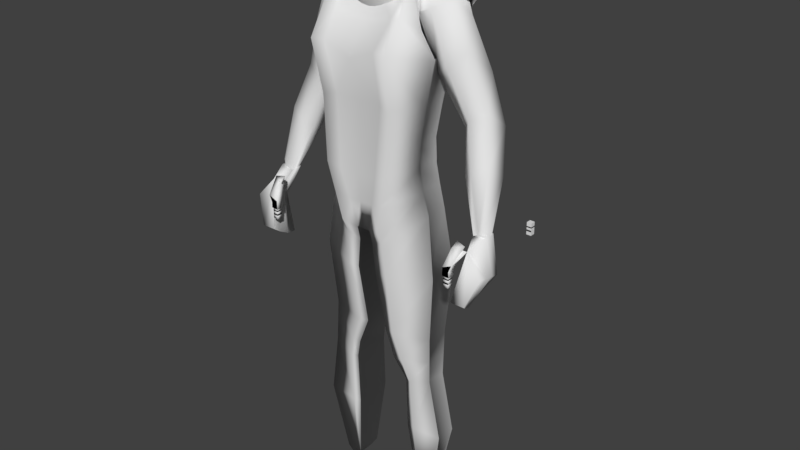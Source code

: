 # Source: Soul.blend  (saved by Blender 2.79.0; exported with 4.5.12 LTS)
import bpy
from mathutils import Matrix  # noqa: F401  (used for matrix-valued properties, if any)

bpy.ops.wm.read_factory_settings(use_empty=True)
scene = bpy.context.scene
scene.name = 'Scene'

# ---- collections
col_collection_1 = bpy.data.collections.new('Collection 1'); scene.collection.children.link(col_collection_1)

# ---- world
world_world = bpy.data.worlds.new('World'); scene.world = world_world
world_world.color = (0.05088, 0.05088, 0.05088)
world_world.use_sun_shadow = False
world_world.sun_shadow_jitter_overblur = 0.0
world_world.cycles.sampling_method = 'MANUAL'

# ---- meshes
me_cube_003 = bpy.data.meshes.new('Cube.003')
me_cube_003.from_pydata([(-3.638, 0.1782, 153.5), (-3.638, 2.168, 152.9), (-3.638, 4.003, 151.9), (-3.638, 5.61, 150.6), (-3.638, 6.93, 148.9), (-3.638, 7.91, 147.1), (-3.638, 8.514, 145.1), (-3.638, 8.717, 143.1), (-3.638, 8.514, 141.0), (-3.638, 4.003, 134.2), (-3.531, 0.1384, 153.5), (-3.429, 2.09, 152.9), (-3.334, 3.889, 151.9), (-3.251, 5.466, 150.6), (-3.183, 6.76, 148.9), (-3.133, 7.722, 147.1), (-3.102, 8.314, 145.1), (-3.091, 8.514, 143.1), (-3.102, 8.314, 141.0), (-3.133, 7.722, 139.0), (-3.183, 6.76, 137.2), (-3.251, 5.466, 135.6), (-3.334, 3.889, 134.2), (-3.429, 2.09, 133.3), (-3.531, 0.1384, 132.6), (-3.429, 0.02062, 153.5), (-3.227, 1.859, 152.9), (-3.042, 3.554, 151.9), (-2.879, 5.039, 150.6), (-2.746, 6.258, 148.9), (-2.647, 7.164, 147.1), (-2.586, 7.722, 145.1), (-2.565, 7.91, 143.1), (-2.586, 7.722, 141.0), (-2.647, 7.164, 139.0), (-2.746, 6.258, 137.2), (-2.879, 5.039, 135.6), (-3.042, 3.554, 134.2), (-3.227, 1.859, 133.3), (-3.429, 0.02062, 132.6), (-3.334, -0.1706, 153.5), (-3.042, 1.484, 152.9), (-2.773, 3.009, 151.9), (-2.537, 4.346, 150.6), (-2.343, 5.443, 148.9), (-2.199, 6.258, 147.1), (-2.111, 6.76, 145.1), (-2.081, 6.93, 143.1), (-2.111, 6.76, 141.0), (-2.199, 6.258, 139.0), (-2.343, 5.443, 137.2), (-2.537, 4.346, 135.6), (-2.773, 3.009, 134.2), (-3.042, 1.484, 133.3), (-3.334, -0.1706, 132.6), (-3.251, -0.428, 153.5), (-2.879, 0.9792, 152.9), (-2.537, 2.276, 151.9), (-2.237, 3.413, 150.6), (-1.99, 4.346, 148.9), (-1.807, 5.039, 147.1), (-1.694, 5.466, 145.1), (-1.656, 5.61, 143.1), (-1.694, 5.466, 141.0), (-1.807, 5.039, 139.0), (-1.99, 4.346, 137.2), (-2.237, 3.413, 135.6), (-2.537, 2.276, 134.2), (-2.879, 0.9792, 133.3), (-3.251, -0.428, 132.6), (-3.183, -0.7417, 153.5), (-2.746, 0.364, 152.9), (-2.343, 1.383, 151.9), (-1.99, 2.276, 150.6), (-1.701, 3.009, 148.9), (-1.485, 3.554, 147.1), (-1.353, 3.889, 145.1), (-1.308, 4.003, 143.1), (-1.353, 3.889, 141.0), (-1.485, 3.554, 139.0), (-1.701, 3.009, 137.2), (-1.99, 2.276, 135.6), (-2.343, 1.383, 134.2), (-2.746, 0.364, 133.3), (-3.183, -0.7417, 132.6), (-3.133, -1.1, 153.5), (-2.647, -0.3379, 152.9), (-2.199, 0.364, 151.9), (-1.807, 0.9792, 150.6), (-1.485, 1.484, 148.9), (-1.246, 1.859, 147.1), (-1.099, 2.09, 145.1), (-1.049, 2.168, 143.1), (-1.099, 2.09, 141.0), (-1.246, 1.859, 139.0), (-1.485, 1.484, 137.2), (-1.807, 0.9792, 135.6), (-2.199, 0.364, 134.2), (-2.647, -0.3379, 133.3), (-3.133, -1.1, 132.6), (-3.102, -1.488, 153.5), (-2.586, -1.1, 152.9), (-2.111, -0.7417, 151.9), (-1.694, -0.428, 150.6), (-1.353, -0.1706, 148.9), (-1.099, 0.02062, 147.1), (-0.9423, 0.1384, 145.1), (-0.8895, 0.1782, 143.1), (-0.9423, 0.1384, 141.0), (-1.099, 0.02062, 139.0), (-1.353, -0.1706, 137.2), (-1.694, -0.428, 135.6), (-2.111, -0.7417, 134.2), (-2.586, -1.1, 133.3), (-3.102, -1.488, 132.6), (-3.091, -1.892, 153.5), (-2.565, -1.892, 152.9), (-2.081, -1.892, 151.9), (-1.656, -1.892, 150.6), (-1.308, -1.892, 148.9), (-1.049, -1.892, 147.1), (-0.8895, -1.892, 145.1), (-0.8356, -1.892, 143.1), (-0.8895, -1.892, 141.0), (-1.049, -1.892, 139.0), (-1.308, -1.892, 137.2), (-1.656, -1.892, 135.6), (-2.081, -1.892, 134.2), (-2.565, -1.892, 133.3), (-3.091, -1.892, 132.6), (-3.102, -2.295, 153.5), (-2.586, -2.684, 152.9), (-2.111, -3.041, 151.9), (-1.694, -3.355, 150.6), (-1.353, -3.612, 148.9), (-1.099, -3.804, 147.1), (-0.9423, -3.922, 145.1), (-0.8895, -3.961, 143.1), (-0.9423, -3.922, 141.0), (-1.099, -3.804, 139.0), (-1.353, -3.612, 137.2), (-1.694, -3.355, 135.6), (-2.111, -3.041, 134.2), (-2.586, -2.684, 133.3), (-3.102, -2.295, 132.6), (-3.133, -2.684, 153.5), (-2.647, -3.445, 152.9), (-2.199, -4.147, 151.9), (-1.807, -4.762, 150.6), (-1.485, -5.267, 148.9), (-1.246, -5.642, 147.1), (-1.099, -5.873, 145.1), (-1.049, -5.951, 143.1), (-1.099, -5.873, 141.0), (-1.246, -5.642, 139.0), (-1.485, -5.267, 137.2), (-1.807, -4.762, 135.6), (-2.199, -4.147, 134.2), (-2.647, -3.445, 133.3), (-3.133, -2.684, 132.6), (-3.183, -3.041, 153.5), (-2.746, -4.147, 152.9), (-2.343, -5.166, 151.9), (-1.99, -6.059, 150.6), (-1.701, -6.792, 148.9), (-1.485, -7.337, 147.1), (-1.353, -7.672, 145.1), (-1.308, -7.786, 143.1), (-1.353, -7.672, 141.0), (-1.485, -7.337, 139.0), (-1.701, -6.792, 137.2), (-1.99, -6.059, 135.6), (-2.343, -5.166, 134.2), (-2.746, -4.147, 133.3), (-3.183, -3.041, 132.6), (-3.251, -3.355, 153.5), (-2.879, -4.762, 152.9), (-2.537, -6.059, 151.9), (-2.237, -7.196, 150.6), (-1.99, -8.129, 148.9), (-1.807, -8.822, 147.1), (-1.694, -9.249, 145.1), (-1.656, -9.393, 143.1), (-1.694, -9.249, 141.0), (-1.807, -8.822, 139.0), (-1.99, -8.129, 137.2), (-2.237, -7.196, 135.6), (-2.537, -6.059, 134.2), (-2.879, -4.762, 133.3), (-3.251, -3.355, 132.6), (-3.334, -3.612, 153.5), (-3.042, -5.267, 152.9), (-2.773, -6.792, 151.9), (-2.537, -8.129, 150.6), (-2.343, -9.226, 148.9), (-2.199, -10.04, 147.1), (-2.111, -10.54, 145.1), (-2.081, -10.71, 143.1), (-2.111, -10.54, 141.0), (-2.199, -10.04, 139.0), (-2.343, -9.226, 137.2), (-2.537, -8.129, 135.6), (-2.773, -6.792, 134.2), (-3.042, -5.267, 133.3), (-3.334, -3.612, 132.6), (-3.638, -1.892, 132.4), (-3.429, -3.804, 153.5), (-3.227, -5.642, 152.9), (-3.042, -7.337, 151.9), (-2.879, -8.822, 150.6), (-2.746, -10.04, 148.9), (-2.647, -10.95, 147.1), (-2.586, -11.5, 145.1), (-2.565, -11.69, 143.1), (-2.586, -11.5, 141.0), (-2.647, -10.95, 139.0), (-2.746, -10.04, 137.2), (-2.879, -8.822, 135.6), (-3.042, -7.337, 134.2), (-3.227, -5.642, 133.3), (-3.429, -3.804, 132.6), (-3.531, -3.922, 153.5), (-3.429, -5.873, 152.9), (-3.334, -7.672, 151.9), (-3.251, -9.249, 150.6), (-3.183, -10.54, 148.9), (-3.133, -11.5, 147.1), (-3.102, -12.1, 145.1), (-3.091, -12.3, 143.1), (-3.102, -12.1, 141.0), (-3.133, -11.5, 139.0), (-3.183, -10.54, 137.2), (-3.251, -9.249, 135.6), (-3.334, -7.672, 134.2), (-3.429, -5.873, 133.3), (-3.531, -3.922, 132.6), (-3.638, -3.961, 153.5), (-3.638, -5.951, 152.9), (-3.638, -7.786, 151.9), (-3.638, -9.393, 150.6), (-3.638, -10.71, 148.9), (-3.638, -11.69, 147.1), (-3.638, -12.3, 145.1), (-3.638, -12.5, 143.1), (-3.638, -12.3, 141.0), (-3.638, -11.69, 139.0), (-3.638, -10.71, 137.2), (-3.638, -9.393, 135.6), (-3.638, -7.786, 134.2), (-3.638, -5.951, 133.3), (-3.638, -3.961, 132.6), (-3.744, -3.922, 153.5), (-3.847, -5.873, 152.9), (-3.941, -7.672, 151.9), (-4.024, -9.249, 150.6), (-4.092, -10.54, 148.9), (-4.143, -11.5, 147.1), (-4.174, -12.1, 145.1), (-4.184, -12.3, 143.1), (-4.174, -12.1, 141.0), (-4.143, -11.5, 139.0), (-4.092, -10.54, 137.2), (-4.024, -9.249, 135.6), (-3.941, -7.672, 134.2), (-3.847, -5.873, 133.3), (-3.744, -3.922, 132.6), (-3.847, -3.804, 153.5), (-4.048, -5.642, 152.9), (-4.233, -7.337, 151.9), (-4.396, -8.822, 150.6), (-4.529, -10.04, 148.9), (-4.628, -10.95, 147.1), (-4.689, -11.5, 145.1), (-4.71, -11.69, 143.1), (-4.689, -11.5, 141.0), (-4.628, -10.95, 139.0), (-4.529, -10.04, 137.2), (-4.396, -8.822, 135.6), (-4.233, -7.337, 134.2), (-4.048, -5.642, 133.3), (-3.847, -3.804, 132.6), (-3.941, -3.612, 153.5), (-4.233, -5.267, 152.9), (-4.503, -6.792, 151.9), (-4.739, -8.129, 150.6), (-4.932, -9.226, 148.9), (-5.076, -10.04, 147.1), (-5.165, -10.54, 145.1), (-5.194, -10.71, 143.1), (-5.165, -10.54, 141.0), (-5.076, -10.04, 139.0), (-4.932, -9.226, 137.2), (-4.739, -8.129, 135.6), (-4.503, -6.792, 134.2), (-4.233, -5.267, 133.3), (-3.941, -3.612, 132.6), (-3.638, -1.892, 153.7), (-4.024, -3.355, 153.5), (-4.396, -4.762, 152.9), (-4.739, -6.059, 151.9), (-5.039, -7.196, 150.6), (-5.285, -8.129, 148.9), (-5.468, -8.822, 147.1), (-5.581, -9.249, 145.1), (-5.619, -9.393, 143.1), (-5.581, -9.249, 141.0), (-5.468, -8.822, 139.0), (-5.285, -8.129, 137.2), (-5.039, -7.196, 135.6), (-4.739, -6.059, 134.2), (-4.396, -4.762, 133.3), (-4.024, -3.355, 132.6), (-4.092, -3.041, 153.5), (-4.529, -4.147, 152.9), (-4.932, -5.166, 151.9), (-5.285, -6.059, 150.6), (-5.575, -6.792, 148.9), (-5.79, -7.337, 147.1), (-5.923, -7.672, 145.1), (-5.968, -7.786, 143.1), (-5.923, -7.672, 141.0), (-5.79, -7.337, 139.0), (-5.575, -6.792, 137.2), (-5.285, -6.059, 135.6), (-4.932, -5.166, 134.2), (-4.529, -4.147, 133.3), (-4.092, -3.041, 132.6), (-4.143, -2.684, 153.5), (-4.628, -3.445, 152.9), (-5.076, -4.147, 151.9), (-5.468, -4.762, 150.6), (-5.79, -5.267, 148.9), (-6.029, -5.642, 147.1), (-6.177, -5.873, 145.1), (-6.227, -5.951, 143.1), (-6.177, -5.873, 141.0), (-6.029, -5.642, 139.0), (-5.79, -5.267, 137.2), (-5.468, -4.762, 135.6), (-5.076, -4.147, 134.2), (-4.628, -3.445, 133.3), (-4.143, -2.684, 132.6), (-4.174, -2.295, 153.5), (-4.689, -2.684, 152.9), (-5.165, -3.041, 151.9), (-5.581, -3.355, 150.6), (-5.923, -3.612, 148.9), (-6.177, -3.804, 147.1), (-6.333, -3.922, 145.1), (-6.386, -3.961, 143.1), (-6.333, -3.922, 141.0), (-6.177, -3.804, 139.0), (-5.923, -3.612, 137.2), (-5.581, -3.355, 135.6), (-5.165, -3.041, 134.2), (-4.689, -2.684, 133.3), (-4.174, -2.295, 132.6), (-4.184, -1.892, 153.5), (-4.71, -1.892, 152.9), (-5.194, -1.892, 151.9), (-5.619, -1.892, 150.6), (-5.968, -1.892, 148.9), (-6.227, -1.892, 147.1), (-6.386, -1.892, 145.1), (-6.44, -1.892, 143.1), (-6.386, -1.892, 141.0), (-6.227, -1.892, 139.0), (-5.968, -1.892, 137.2), (-5.619, -1.892, 135.6), (-5.194, -1.892, 134.2), (-4.71, -1.892, 133.3), (-4.184, -1.892, 132.6), (-4.174, -1.488, 153.5), (-4.689, -1.1, 152.9), (-5.165, -0.7417, 151.9), (-5.581, -0.428, 150.6), (-5.923, -0.1706, 148.9), (-6.177, 0.02062, 147.1), (-6.333, 0.1384, 145.1), (-6.386, 0.1782, 143.1), (-6.333, 0.1384, 141.0), (-6.177, 0.02062, 139.0), (-5.923, -0.1706, 137.2), (-5.581, -0.428, 135.6), (-5.165, -0.7417, 134.2), (-4.689, -1.1, 133.3), (-4.174, -1.488, 132.6), (-4.143, -1.1, 153.5), (-4.628, -0.3379, 152.9), (-5.076, 0.364, 151.9), (-5.468, 0.9792, 150.6), (-5.79, 1.484, 148.9), (-6.029, 1.859, 147.1), (-6.177, 2.09, 145.1), (-6.227, 2.168, 143.1), (-6.177, 2.09, 141.0), (-6.029, 1.859, 139.0), (-5.79, 1.484, 137.2), (-5.468, 0.9792, 135.6), (-5.076, 0.364, 134.2), (-4.628, -0.3379, 133.3), (-4.143, -1.1, 132.6), (-4.092, -0.7417, 153.5), (-4.529, 0.364, 152.9), (-4.932, 1.383, 151.9), (-5.285, 2.276, 150.6), (-5.575, 3.009, 148.9), (-5.79, 3.554, 147.1), (-5.923, 3.889, 145.1), (-5.968, 4.003, 143.1), (-5.923, 3.889, 141.0), (-5.79, 3.554, 139.0), (-5.575, 3.009, 137.2), (-5.285, 2.276, 135.6), (-4.932, 1.383, 134.2), (-4.529, 0.364, 133.3), (-4.092, -0.7417, 132.6), (-4.024, -0.428, 153.5), (-4.396, 0.9792, 152.9), (-4.739, 2.276, 151.9), (-5.039, 3.413, 150.6), (-5.285, 4.346, 148.9), (-5.468, 5.039, 147.1), (-5.581, 5.466, 145.1), (-5.619, 5.61, 143.1), (-5.581, 5.466, 141.0), (-5.468, 5.039, 139.0), (-5.285, 4.346, 137.2), (-5.039, 3.413, 135.6), (-4.739, 2.276, 134.2), (-4.396, 0.9792, 133.3), (-4.024, -0.428, 132.6), (-3.941, -0.1706, 153.5), (-4.233, 1.484, 152.9), (-4.503, 3.009, 151.9), (-4.739, 4.346, 150.6), (-4.932, 5.443, 148.9), (-5.076, 6.258, 147.1), (-5.165, 6.76, 145.1), (-5.194, 6.93, 143.1), (-5.165, 6.76, 141.0), (-5.076, 6.258, 139.0), (-4.932, 5.443, 137.2), (-4.739, 4.346, 135.6), (-4.503, 3.009, 134.2), (-4.233, 1.484, 133.3), (-3.941, -0.1706, 132.6), (-3.847, 0.02062, 153.5), (-4.048, 1.859, 152.9), (-4.233, 3.554, 151.9), (-4.396, 5.039, 150.6), (-4.529, 6.258, 148.9), (-4.628, 7.164, 147.1), (-4.689, 7.722, 145.1), (-4.71, 7.91, 143.1), (-4.689, 7.722, 141.0), (-4.628, 7.164, 139.0), (-4.529, 6.258, 137.2), (-4.396, 5.039, 135.6), (-4.233, 3.554, 134.2), (-4.048, 1.859, 133.3), (-3.847, 0.02061, 132.6), (-3.744, 0.1384, 153.5), (-3.847, 2.09, 152.9), (-3.941, 3.889, 151.9), (-4.024, 5.466, 150.6), (-4.092, 6.76, 148.9), (-4.143, 7.722, 147.1), (-4.174, 8.314, 145.1), (-4.184, 8.514, 143.1), (-4.174, 8.314, 141.0), (-4.143, 7.722, 139.0), (-4.092, 6.76, 137.2), (-4.024, 5.466, 135.6), (-3.941, 3.889, 134.2), (-3.847, 2.09, 133.3), (-3.744, 0.1384, 132.6), (-3.638, 7.91, 139.0), (-3.638, 6.93, 137.2), (-3.638, 5.61, 135.6), (-3.638, 2.168, 133.3), (-3.638, 0.1782, 132.6)], [], [(4, 3, 13, 14), (9, 479, 21, 22), (5, 4, 14, 15), (480, 9, 22, 23), (6, 5, 15, 16), (481, 480, 23, 24), (7, 6, 16, 17), (0, 296, 10), (205, 481, 24), (8, 7, 17, 18), (1, 0, 10, 11), (477, 8, 18, 19), (2, 1, 11, 12), (478, 477, 19, 20), (3, 2, 12, 13), (479, 478, 20, 21), (13, 12, 27, 28), (21, 20, 35, 36), (14, 13, 28, 29), (22, 21, 36, 37), (15, 14, 29, 30), (23, 22, 37, 38), (16, 15, 30, 31), (24, 23, 38, 39), (17, 16, 31, 32), (10, 296, 25), (205, 24, 39), (18, 17, 32, 33), (11, 10, 25, 26), (19, 18, 33, 34), (12, 11, 26, 27), (20, 19, 34, 35), (32, 31, 46, 47), (25, 296, 40), (205, 39, 54), (33, 32, 47, 48), (26, 25, 40, 41), (34, 33, 48, 49), (27, 26, 41, 42), (35, 34, 49, 50), (28, 27, 42, 43), (36, 35, 50, 51), (29, 28, 43, 44), (37, 36, 51, 52), (30, 29, 44, 45), (38, 37, 52, 53), (31, 30, 45, 46), (39, 38, 53, 54), (51, 50, 65, 66), (44, 43, 58, 59), (52, 51, 66, 67), (45, 44, 59, 60), (53, 52, 67, 68), (46, 45, 60, 61), (54, 53, 68, 69), (47, 46, 61, 62), (40, 296, 55), (205, 54, 69), (48, 47, 62, 63), (41, 40, 55, 56), (49, 48, 63, 64), (42, 41, 56, 57), (50, 49, 64, 65), (43, 42, 57, 58), (55, 296, 70), (205, 69, 84), (63, 62, 77, 78), (56, 55, 70, 71), (64, 63, 78, 79), (57, 56, 71, 72), (65, 64, 79, 80), (58, 57, 72, 73), (66, 65, 80, 81), (59, 58, 73, 74), (67, 66, 81, 82), (60, 59, 74, 75), (68, 67, 82, 83), (61, 60, 75, 76), (69, 68, 83, 84), (62, 61, 76, 77), (74, 73, 88, 89), (82, 81, 96, 97), (75, 74, 89, 90), (83, 82, 97, 98), (76, 75, 90, 91), (84, 83, 98, 99), (77, 76, 91, 92), (70, 296, 85), (205, 84, 99), (78, 77, 92, 93), (71, 70, 85, 86), (79, 78, 93, 94), (72, 71, 86, 87), (80, 79, 94, 95), (73, 72, 87, 88), (81, 80, 95, 96), (93, 92, 107, 108), (86, 85, 100, 101), (94, 93, 108, 109), (87, 86, 101, 102), (95, 94, 109, 110), (88, 87, 102, 103), (96, 95, 110, 111), (89, 88, 103, 104), (97, 96, 111, 112), (90, 89, 104, 105), (98, 97, 112, 113), (91, 90, 105, 106), (99, 98, 113, 114), (92, 91, 106, 107), (85, 296, 100), (205, 99, 114), (112, 111, 126, 127), (105, 104, 119, 120), (113, 112, 127, 128), (106, 105, 120, 121), (114, 113, 128, 129), (107, 106, 121, 122), (100, 296, 115), (205, 114, 129), (108, 107, 122, 123), (101, 100, 115, 116), (109, 108, 123, 124), (102, 101, 116, 117), (110, 109, 124, 125), (103, 102, 117, 118), (111, 110, 125, 126), (104, 103, 118, 119), (124, 123, 138, 139), (117, 116, 131, 132), (125, 124, 139, 140), (118, 117, 132, 133), (126, 125, 140, 141), (119, 118, 133, 134), (127, 126, 141, 142), (120, 119, 134, 135), (128, 127, 142, 143), (121, 120, 135, 136), (129, 128, 143, 144), (122, 121, 136, 137), (115, 296, 130), (205, 129, 144), (123, 122, 137, 138), (116, 115, 130, 131), (143, 142, 157, 158), (136, 135, 150, 151), (144, 143, 158, 159), (137, 136, 151, 152), (130, 296, 145), (205, 144, 159), (138, 137, 152, 153), (131, 130, 145, 146), (139, 138, 153, 154), (132, 131, 146, 147), (140, 139, 154, 155), (133, 132, 147, 148), (141, 140, 155, 156), (134, 133, 148, 149), (142, 141, 156, 157), (135, 134, 149, 150), (147, 146, 161, 162), (155, 154, 169, 170), (148, 147, 162, 163), (156, 155, 170, 171), (149, 148, 163, 164), (157, 156, 171, 172), (150, 149, 164, 165), (158, 157, 172, 173), (151, 150, 165, 166), (159, 158, 173, 174), (152, 151, 166, 167), (145, 296, 160), (205, 159, 174), (153, 152, 167, 168), (146, 145, 160, 161), (154, 153, 168, 169), (166, 165, 180, 181), (174, 173, 188, 189), (167, 166, 181, 182), (160, 296, 175), (205, 174, 189), (168, 167, 182, 183), (161, 160, 175, 176), (169, 168, 183, 184), (162, 161, 176, 177), (170, 169, 184, 185), (163, 162, 177, 178), (171, 170, 185, 186), (164, 163, 178, 179), (172, 171, 186, 187), (165, 164, 179, 180), (173, 172, 187, 188), (185, 184, 199, 200), (178, 177, 192, 193), (186, 185, 200, 201), (179, 178, 193, 194), (187, 186, 201, 202), (180, 179, 194, 195), (188, 187, 202, 203), (181, 180, 195, 196), (189, 188, 203, 204), (182, 181, 196, 197), (175, 296, 190), (205, 189, 204), (183, 182, 197, 198), (176, 175, 190, 191), (184, 183, 198, 199), (177, 176, 191, 192), (204, 203, 219, 220), (197, 196, 212, 213), (190, 296, 206), (205, 204, 220), (198, 197, 213, 214), (191, 190, 206, 207), (199, 198, 214, 215), (192, 191, 207, 208), (200, 199, 215, 216), (193, 192, 208, 209), (201, 200, 216, 217), (194, 193, 209, 210), (202, 201, 217, 218), (195, 194, 210, 211), (203, 202, 218, 219), (196, 195, 211, 212), (209, 208, 223, 224), (217, 216, 231, 232), (210, 209, 224, 225), (218, 217, 232, 233), (211, 210, 225, 226), (219, 218, 233, 234), (212, 211, 226, 227), (220, 219, 234, 235), (213, 212, 227, 228), (206, 296, 221), (205, 220, 235), (214, 213, 228, 229), (207, 206, 221, 222), (215, 214, 229, 230), (208, 207, 222, 223), (216, 215, 230, 231), (228, 227, 242, 243), (221, 296, 236), (205, 235, 250), (229, 228, 243, 244), (222, 221, 236, 237), (230, 229, 244, 245), (223, 222, 237, 238), (231, 230, 245, 246), (224, 223, 238, 239), (232, 231, 246, 247), (225, 224, 239, 240), (233, 232, 247, 248), (226, 225, 240, 241), (234, 233, 248, 249), (227, 226, 241, 242), (235, 234, 249, 250), (247, 246, 261, 262), (240, 239, 254, 255), (248, 247, 262, 263), (241, 240, 255, 256), (249, 248, 263, 264), (242, 241, 256, 257), (250, 249, 264, 265), (243, 242, 257, 258), (236, 296, 251), (205, 250, 265), (244, 243, 258, 259), (237, 236, 251, 252), (245, 244, 259, 260), (238, 237, 252, 253), (246, 245, 260, 261), (239, 238, 253, 254), (205, 265, 280), (259, 258, 273, 274), (252, 251, 266, 267), (260, 259, 274, 275), (253, 252, 267, 268), (261, 260, 275, 276), (254, 253, 268, 269), (262, 261, 276, 277), (255, 254, 269, 270), (263, 262, 277, 278), (256, 255, 270, 271), (264, 263, 278, 279), (257, 256, 271, 272), (265, 264, 279, 280), (258, 257, 272, 273), (251, 296, 266), (278, 277, 292, 293), (271, 270, 285, 286), (279, 278, 293, 294), (272, 271, 286, 287), (280, 279, 294, 295), (273, 272, 287, 288), (266, 296, 281), (205, 280, 295), (274, 273, 288, 289), (267, 266, 281, 282), (275, 274, 289, 290), (268, 267, 282, 283), (276, 275, 290, 291), (269, 268, 283, 284), (277, 276, 291, 292), (270, 269, 284, 285), (282, 281, 297, 298), (290, 289, 305, 306), (283, 282, 298, 299), (291, 290, 306, 307), (284, 283, 299, 300), (292, 291, 307, 308), (285, 284, 300, 301), (293, 292, 308, 309), (286, 285, 301, 302), (294, 293, 309, 310), (287, 286, 302, 303), (295, 294, 310, 311), (288, 287, 303, 304), (281, 296, 297), (205, 295, 311), (289, 288, 304, 305), (302, 301, 316, 317), (310, 309, 324, 325), (303, 302, 317, 318), (311, 310, 325, 326), (304, 303, 318, 319), (297, 296, 312), (205, 311, 326), (305, 304, 319, 320), (298, 297, 312, 313), (306, 305, 320, 321), (299, 298, 313, 314), (307, 306, 321, 322), (300, 299, 314, 315), (308, 307, 322, 323), (301, 300, 315, 316), (309, 308, 323, 324), (321, 320, 335, 336), (314, 313, 328, 329), (322, 321, 336, 337), (315, 314, 329, 330), (323, 322, 337, 338), (316, 315, 330, 331), (324, 323, 338, 339), (317, 316, 331, 332), (325, 324, 339, 340), (318, 317, 332, 333), (326, 325, 340, 341), (319, 318, 333, 334), (312, 296, 327), (205, 326, 341), (320, 319, 334, 335), (313, 312, 327, 328), (340, 339, 354, 355), (333, 332, 347, 348), (341, 340, 355, 356), (334, 333, 348, 349), (327, 296, 342), (205, 341, 356), (335, 334, 349, 350), (328, 327, 342, 343), (336, 335, 350, 351), (329, 328, 343, 344), (337, 336, 351, 352), (330, 329, 344, 345), (338, 337, 352, 353), (331, 330, 345, 346), (339, 338, 353, 354), (332, 331, 346, 347), (344, 343, 358, 359), (352, 351, 366, 367), (345, 344, 359, 360), (353, 352, 367, 368), (346, 345, 360, 361), (354, 353, 368, 369), (347, 346, 361, 362), (355, 354, 369, 370), (348, 347, 362, 363), (356, 355, 370, 371), (349, 348, 363, 364), (342, 296, 357), (205, 356, 371), (350, 349, 364, 365), (343, 342, 357, 358), (351, 350, 365, 366), (363, 362, 377, 378), (371, 370, 385, 386), (364, 363, 378, 379), (357, 296, 372), (205, 371, 386), (365, 364, 379, 380), (358, 357, 372, 373), (366, 365, 380, 381), (359, 358, 373, 374), (367, 366, 381, 382), (360, 359, 374, 375), (368, 367, 382, 383), (361, 360, 375, 376), (369, 368, 383, 384), (362, 361, 376, 377), (370, 369, 384, 385), (382, 381, 396, 397), (375, 374, 389, 390), (383, 382, 397, 398), (376, 375, 390, 391), (384, 383, 398, 399), (377, 376, 391, 392), (385, 384, 399, 400), (378, 377, 392, 393), (386, 385, 400, 401), (379, 378, 393, 394), (372, 296, 387), (205, 386, 401), (380, 379, 394, 395), (373, 372, 387, 388), (381, 380, 395, 396), (374, 373, 388, 389), (401, 400, 415, 416), (394, 393, 408, 409), (387, 296, 402), (205, 401, 416), (395, 394, 409, 410), (388, 387, 402, 403), (396, 395, 410, 411), (389, 388, 403, 404), (397, 396, 411, 412), (390, 389, 404, 405), (398, 397, 412, 413), (391, 390, 405, 406), (399, 398, 413, 414), (392, 391, 406, 407), (400, 399, 414, 415), (393, 392, 407, 408), (413, 412, 427, 428), (406, 405, 420, 421), (414, 413, 428, 429), (407, 406, 421, 422), (415, 414, 429, 430), (408, 407, 422, 423), (416, 415, 430, 431), (409, 408, 423, 424), (402, 296, 417), (205, 416, 431), (410, 409, 424, 425), (403, 402, 417, 418), (411, 410, 425, 426), (404, 403, 418, 419), (412, 411, 426, 427), (405, 404, 419, 420), (417, 296, 432), (205, 431, 446), (425, 424, 439, 440), (418, 417, 432, 433), (426, 425, 440, 441), (419, 418, 433, 434), (427, 426, 441, 442), (420, 419, 434, 435), (428, 427, 442, 443), (421, 420, 435, 436), (429, 428, 443, 444), (422, 421, 436, 437), (430, 429, 444, 445), (423, 422, 437, 438), (431, 430, 445, 446), (424, 423, 438, 439), (436, 435, 450, 451), (444, 443, 458, 459), (437, 436, 451, 452), (445, 444, 459, 460), (438, 437, 452, 453), (446, 445, 460, 461), (439, 438, 453, 454), (432, 296, 447), (205, 446, 461), (440, 439, 454, 455), (433, 432, 447, 448), (441, 440, 455, 456), (434, 433, 448, 449), (442, 441, 456, 457), (435, 434, 449, 450), (443, 442, 457, 458), (455, 454, 469, 470), (448, 447, 462, 463), (456, 455, 470, 471), (449, 448, 463, 464), (457, 456, 471, 472), (450, 449, 464, 465), (458, 457, 472, 473), (451, 450, 465, 466), (459, 458, 473, 474), (452, 451, 466, 467), (460, 459, 474, 475), (453, 452, 467, 468), (461, 460, 475, 476), (454, 453, 468, 469), (447, 296, 462), (205, 461, 476), (474, 473, 479, 9), (467, 466, 4, 5), (475, 474, 9, 480), (468, 467, 5, 6), (476, 475, 480, 481), (469, 468, 6, 7), (462, 296, 0), (205, 476, 481), (470, 469, 7, 8), (463, 462, 0, 1), (471, 470, 8, 477), (464, 463, 1, 2), (472, 471, 477, 478), (465, 464, 2, 3), (473, 472, 478, 479), (466, 465, 3, 4)])
me_cube_003.polygons.foreach_set('use_smooth', [True] * 512)
me_cube_003.use_remesh_preserve_volume = False
me_cube_003.use_remesh_preserve_attributes = False
me_cube_003.use_mirror_vertex_groups = False
me_cube_003.update()
me_cube_002 = bpy.data.meshes.new('Cube.002')
me_cube_002.from_pydata([(1.225, 3.721, -0.0437), (1.003, 3.672, 4.163), (1.225, 4.31, -0.02708), (1.931, 4.551, 4.175), (0.0, 4.892, -1.059), (0.0, 4.746, 4.357), (0.0, 3.139, -1.095), (0.0, 3.654, 4.357), (1.428, 4.424, 2.943), (1.313, 4.242, 1.908), (1.191, 4.184, 1.057), (1.428, 3.821, 2.943), (1.313, 3.689, 1.908), (1.191, 3.668, 1.057), (0.0, 2.773, 2.943), (0.0, 3.039, 1.975), (0.0, 2.972, 0.3144), (0.0, 5.105, 2.943), (0.0, 4.799, 1.975), (0.0, 4.6, 0.9396), (0.8085, 4.746, 4.357), (0.1715, 3.139, -1.095), (0.1715, 4.892, -1.059), (0.8085, 3.654, 4.357), (0.4899, 2.972, 0.3144), (0.6017, 3.039, 1.994), (0.656, 2.773, 3.226), (0.4899, 4.6, 0.9396), (0.6017, 4.799, 1.994), (0.656, 5.105, 3.226), (0.0, 4.487, 5.361), (0.0, 3.554, 5.062), (0.5326, 4.487, 5.361), (0.4827, 3.554, 5.062), (1.386, 3.975, -8.303), (1.39, 4.161, -8.3), (0.9474, 3.951, -8.269), (0.9517, 4.6, -8.266), (1.374, 3.744, -0.5864), (1.374, 4.296, -0.571), (0.1825, 4.675, -1.435), (0.1821, 3.227, -1.441), (1.163, 4.247, 0.5309), (1.163, 3.695, 0.5226), (0.0, 3.056, -0.3945), (0.0, 4.894, 0.0526), (0.3297, 4.894, 0.0526), (0.3297, 3.056, -0.3945), (1.422, 3.769, -3.81), (1.432, 4.324, -3.8), (0.2822, 4.533, -3.812), (0.2763, 3.56, -3.815), (1.46, 3.74, -4.923), (1.466, 4.238, -4.915), (0.7744, 4.706, -5.109), (0.7707, 3.726, -5.113), (1.577, 4.413, -2.094), (0.2637, 4.666, -2.186), (0.2578, 3.243, -2.19), (1.565, 3.673, -2.107), (1.721, 3.808, -6.481), (1.731, 4.315, -6.472), (0.779, 4.761, -6.476), (0.7713, 3.786, -6.48), (1.45, 4.278, -4.394), (0.5446, 4.485, -4.503), (0.5399, 3.555, -4.507), (1.442, 3.754, -4.403), (1.076, 4.946, 4.602), (0.5061, 3.004, -0.9524), (0.7607, 4.768, 0.9532), (0.8646, 4.937, 1.914), (0.9036, 5.294, 3.16), (0.4986, 5.03, -0.9234), (1.02, 3.538, 4.552), (0.8083, 2.896, 0.4076), (0.9112, 2.945, 1.952), (0.9908, 2.71, 3.206), (1.039, 3.931, -8.558), (1.147, 4.616, -8.56), (0.4958, 3.158, -1.305), (0.4932, 4.704, -1.321), (0.6634, 2.965, -0.2919), (0.6172, 5.024, 0.153), (0.5325, 3.483, -3.809), (0.5249, 4.57, -3.822), (0.9344, 3.65, -5.108), (1.003, 4.703, -5.025), (0.5371, 4.697, -2.174), (0.5569, 3.226, -2.194), (0.9606, 3.752, -6.497), (1.078, 4.79, -6.475), (0.7687, 4.583, -4.445), (0.7589, 3.531, -4.482), (1.146, 3.721, -0.05858), (0.9301, 3.923, 4.137), (1.318, 3.98, -8.262), (0.0, 3.137, -1.015), (1.111, 3.668, 1.065), (1.234, 3.689, 1.918), (1.349, 3.83, 2.942), (0.8023, 3.658, 4.278), (0.2225, 3.137, -1.033), (0.0, 3.579, 4.986), (0.3067, 3.571, 4.997), (1.024, 3.948, -8.247), (0.2617, 3.227, -1.436), (1.295, 3.745, -0.602), (1.083, 3.695, 0.5204), (0.3549, 3.559, -3.801), (1.342, 3.77, -3.808), (0.8489, 3.726, -5.097), (1.381, 3.742, -4.931), (1.485, 3.675, -2.109), (0.3375, 3.243, -2.185), (0.851, 3.785, -6.477), (1.641, 3.809, -6.48), (1.363, 3.755, -4.406), (0.6145, 3.555, -4.479), (1.063, 3.93, -8.482), (1.007, 3.552, 4.474), (1.446, 4.653, 3.618), (1.204, 3.646, 3.57), (0.0, 3.237, 3.668), (0.0, 4.908, 3.668), (0.7352, 3.237, 3.804), (0.7352, 4.908, 3.804), (1.003, 3.148, 3.892), (0.9888, 5.1, 3.895), (1.129, 3.659, 3.556), (1.407, 4.784, 4.392), (2.839, 3.173, -0.7243), (0.456, 4.155, 4.354), (0.8746, 4.063, 3.159), (2.995, 2.903, -1.895), (0.6554, 3.892, 3.773), (0.9716, 4.886, 3.835), (0.9539, 4.657, 3.161), (2.642, 3.88, -0.5722), (2.467, 3.408, -2.062), (2.638, 2.903, -1.895), (1.362, 4.562, 3.771), (0.8792, 4.397, 3.7), (1.846, 4.488, 3.814), (1.668, 4.034, 4.236), (0.8681, 3.967, 3.757), (1.279, 3.844, 3.989), (2.239, 4.789, 1.534), (1.981, 4.659, 1.465), (2.634, 4.69, 1.56), (2.505, 4.217, 1.916), (1.945, 4.229, 1.49), (2.118, 4.066, 1.701), (2.876, 3.891, -0.5482), (2.66, 3.828, -0.5922), (2.981, 3.848, -0.5335), (2.919, 3.628, -0.3873), (2.649, 3.635, -0.5904), (2.828, 3.563, -0.4911), (2.434, 3.775, 0.7142), (2.785, 3.906, 0.9016), (2.197, 3.918, 0.5312), (2.883, 4.319, 0.5918), (2.539, 4.405, 0.5689), (2.228, 4.291, 0.5091), (2.249, 4.682, 2.668), (1.824, 4.8, 2.621), (1.397, 4.599, 2.526), (1.365, 4.016, 2.581), (1.686, 3.821, 2.882), (2.074, 4.053, 3.173), (2.823, 3.408, -2.062), (2.986, 3.888, -0.5237), (3.26, 3.08, -1.218), (3.26, 3.691, -1.334), (2.951, 3.691, -1.334), (2.951, 3.289, -1.258), (2.994, 3.625, -0.5451), (2.936, 3.031, -1.987), (2.65, 3.617, -0.5936), (2.579, 3.031, -1.987), (3.26, 3.289, -1.258), (2.951, 3.505, -1.299), (2.876, 3.233, -2.082), (2.646, 3.758, -0.5821), (2.989, 3.766, -0.5337), (2.519, 3.233, -2.082), (3.26, 3.505, -1.299), (2.461, 5.985, -1.563), (2.461, 5.985, -1.435), (2.461, 6.113, -1.563), (2.461, 6.113, -1.435), (2.59, 5.985, -1.563), (2.59, 5.985, -1.435), (2.59, 6.113, -1.563), (2.59, 6.113, -1.435), (2.461, 2.873, -1.475), (2.461, 2.873, -1.347), (2.461, 3.002, -1.475), (2.461, 3.002, -1.347), (2.59, 2.873, -1.475), (2.59, 2.873, -1.347), (2.59, 3.002, -1.475), (2.59, 3.002, -1.347), (2.461, 2.873, -1.377), (2.461, 2.873, -1.249), (2.461, 3.002, -1.377), (2.461, 3.002, -1.249), (2.59, 2.873, -1.377), (2.59, 2.873, -1.249), (2.59, 3.002, -1.377), (2.59, 3.002, -1.249), (2.44, 2.852, -1.288), (2.447, 2.852, -1.083), (2.44, 3.023, -1.288), (2.447, 3.023, -1.083), (2.611, 2.852, -1.288), (2.605, 2.852, -1.15), (2.611, 3.023, -1.288), (2.605, 3.023, -1.15), (2.517, 3.059, -0.6939), (2.517, 3.203, -0.7872), (2.675, 2.852, -0.9843), (2.675, 3.023, -0.9843), (2.528, 3.241, -0.5884), (2.512, 3.127, -0.7592), (2.77, 3.188, -0.6314), (2.655, 3.108, -0.853), (2.461, 2.873, -1.563), (2.461, 2.873, -1.435), (2.461, 3.002, -1.563), (2.461, 3.002, -1.435), (2.589, 2.873, -1.563), (2.589, 2.873, -1.435), (2.589, 3.002, -1.563), (2.589, 3.002, -1.435), (2.461, 5.985, -1.475), (2.461, 5.985, -1.347), (2.461, 6.113, -1.475), (2.461, 6.113, -1.347), (2.589, 5.985, -1.475), (2.589, 5.985, -1.347), (2.589, 6.113, -1.475), (2.589, 6.113, -1.347), (2.461, 5.985, -1.377), (2.461, 5.985, -1.249), (2.461, 6.113, -1.377), (2.461, 6.113, -1.249), (2.589, 5.985, -1.377), (2.589, 5.985, -1.249), (2.589, 6.113, -1.377), (2.589, 6.113, -1.249), (2.439, 2.852, -1.288), (2.446, 2.852, -1.083), (2.439, 3.023, -1.288), (2.446, 3.023, -1.083), (2.611, 2.852, -1.288), (2.604, 2.852, -1.15), (2.611, 3.023, -1.288), (2.604, 3.023, -1.15), (2.516, 3.059, -0.6939), (2.516, 3.203, -0.7872), (2.674, 2.852, -0.9843), (2.674, 3.023, -0.9843), (2.552, 3.079, -0.6618)], [], [(128, 68, 3, 121), (129, 95, 1, 122), (116, 60, 34, 96), (20, 5, 30, 32), (125, 23, 7, 123), (47, 24, 16, 44), (24, 25, 15, 16), (25, 26, 14, 15), (108, 98, 13, 43), (98, 99, 12, 13), (99, 100, 11, 12), (83, 70, 10, 42), (70, 71, 9, 10), (71, 72, 8, 9), (18, 17, 29, 28), (19, 18, 28, 27), (45, 19, 27, 46), (76, 77, 26, 25), (75, 76, 25, 24), (82, 75, 24, 47), (127, 74, 23, 125), (120, 101, 23, 74), (97, 102, 21, 6), (124, 5, 20, 126), (104, 103, 31, 33), (7, 23, 33, 31), (101, 20, 32, 104), (119, 96, 34, 78), (91, 61, 35, 79), (115, 62, 37, 105), (90, 63, 36, 78), (69, 21, 41, 80), (102, 22, 40, 106), (73, 2, 39, 81), (94, 0, 38, 107), (69, 82, 47, 21), (4, 45, 46, 22), (73, 83, 42, 2), (94, 108, 43, 0), (21, 47, 44, 6), (89, 58, 51, 84), (114, 57, 50, 109), (88, 56, 49, 85), (113, 59, 48, 110), (93, 66, 55, 86), (118, 65, 54, 111), (92, 64, 53, 87), (117, 67, 52, 112), (107, 38, 59, 113), (81, 39, 56, 88), (106, 40, 57, 114), (80, 41, 58, 89), (86, 55, 63, 90), (111, 54, 62, 115), (87, 53, 61, 91), (112, 52, 60, 116), (110, 48, 67, 117), (85, 49, 64, 92), (109, 50, 65, 118), (84, 51, 66, 93), (48, 84, 93, 67), (50, 85, 92, 65), (54, 87, 91, 62), (52, 86, 90, 60), (38, 80, 89, 59), (40, 81, 88, 57), (65, 92, 87, 54), (67, 93, 86, 52), (57, 88, 85, 50), (59, 89, 84, 48), (22, 46, 83, 73), (0, 43, 82, 69), (22, 73, 81, 40), (0, 69, 80, 38), (60, 90, 78, 34), (62, 91, 79, 37), (105, 119, 78, 36), (95, 120, 74, 1), (122, 1, 74, 127), (43, 13, 75, 82), (13, 12, 76, 75), (12, 11, 77, 76), (28, 29, 72, 71), (27, 28, 71, 70), (46, 27, 70, 83), (126, 20, 68, 128), (3, 68, 120, 95), (37, 79, 119, 105), (51, 109, 118, 66), (49, 110, 117, 64), (53, 112, 116, 61), (55, 111, 115, 63), (41, 106, 114, 58), (39, 107, 113, 56), (64, 117, 112, 53), (66, 118, 111, 55), (56, 113, 110, 49), (58, 114, 109, 51), (2, 42, 108, 94), (2, 94, 107, 39), (21, 102, 106, 41), (63, 115, 105, 36), (79, 35, 96, 119), (23, 101, 104, 33), (32, 30, 103, 104), (4, 22, 102, 97), (68, 20, 101, 120), (9, 8, 100, 99), (10, 9, 99, 98), (42, 10, 98, 108), (61, 116, 96, 35), (140, 131, 176, 180), (29, 126, 128, 72), (11, 122, 127, 77), (17, 124, 126, 29), (77, 127, 125, 26), (26, 125, 123, 14), (100, 129, 122, 11), (72, 128, 121, 8), (134, 173, 131, 140), (137, 133, 135, 136), (178, 181, 173, 134), (130, 132, 144, 143), (139, 175, 174, 171), (180, 178, 134, 140), (181, 177, 131, 173), (175, 138, 172, 174), (182, 184, 138, 175), (168, 167, 148, 151), (166, 165, 149, 147), (133, 137, 142, 145), (186, 182, 175, 139), (132, 135, 146, 144), (135, 133, 145, 146), (159, 161, 157, 158), (160, 159, 158, 156), (167, 166, 147, 148), (170, 169, 152, 150), (169, 168, 151, 152), (165, 170, 150, 149), (162, 160, 156, 155), (163, 162, 155, 153), (161, 164, 154, 157), (164, 163, 153, 154), (148, 147, 163, 164), (151, 148, 164, 161), (147, 149, 162, 163), (149, 150, 160, 162), (150, 152, 159, 160), (152, 151, 161, 159), (143, 144, 170, 165), (146, 145, 168, 169), (144, 146, 169, 170), (177, 179, 131), (141, 143, 165, 166), (145, 142, 167, 168), (131, 179, 176), (187, 185, 177, 181), (186, 183, 178, 180), (183, 187, 181, 178), (171, 174, 187, 183), (139, 171, 183, 186), (174, 172, 185, 187), (180, 176, 182, 186), (176, 179, 184, 182), (188, 189, 191, 190), (190, 191, 195, 194), (194, 195, 193, 192), (192, 193, 189, 188), (190, 194, 192, 188), (195, 191, 189, 193), (196, 197, 199, 198), (198, 199, 203, 202), (202, 203, 201, 200), (200, 201, 197, 196), (198, 202, 200, 196), (203, 199, 197, 201), (204, 205, 207, 206), (206, 207, 211, 210), (210, 211, 209, 208), (208, 209, 205, 204), (206, 210, 208, 204), (211, 207, 205, 209), (212, 214, 215, 213), (214, 218, 219, 215), (218, 216, 217, 219), (216, 212, 213, 217), (214, 212, 216, 218), (219, 223, 221, 215), (222, 226, 227, 223), (217, 222, 223, 219), (215, 221, 220, 213), (213, 220, 222, 217), (227, 226, 224, 225), (221, 225, 224, 220), (220, 224, 226, 222), (223, 227, 225, 221), (228, 230, 231, 229), (230, 234, 235, 231), (234, 232, 233, 235), (232, 228, 229, 233), (230, 228, 232, 234), (235, 233, 229, 231), (236, 238, 239, 237), (238, 242, 243, 239), (242, 240, 241, 243), (240, 236, 237, 241), (238, 236, 240, 242), (243, 241, 237, 239), (244, 246, 247, 245), (246, 250, 251, 247), (250, 248, 249, 251), (248, 244, 245, 249), (246, 244, 248, 250), (251, 249, 245, 247), (252, 253, 255, 254), (254, 255, 259, 258), (258, 259, 257, 256), (256, 257, 253, 252), (254, 258, 256, 252), (259, 255, 261, 263), (262, 263, 131), (257, 259, 263, 262), (255, 253, 260, 261), (253, 257, 262, 260), (261, 260, 264, 131), (260, 262, 131, 264), (263, 261, 131), (172, 155, 156, 185), (185, 156, 158, 177), (177, 158, 157, 179), (179, 157, 154, 184), (184, 154, 153, 138), (138, 153, 155, 172)])
me_cube_002.polygons.foreach_set('use_smooth', [1, 1, 1, 1, 1, 1, 1, 1, 1, 1, 1, 1, 1, 1, 1, 1, 1, 1, 1, 1, 1, 1, 1, 1, 1, 1, 1, 1, 1, 1, 1, 1, 1, 1, 1, 1, 1, 1, 1, 1, 1, 1, 1, 1, 1, 1, 1, 1, 1, 1, 1, 1, 1, 1, 1, 1, 1, 1, 1, 1, 1, 1, 1, 1, 1, 1, 1, 1, 1, 1, 1, 1, 1, 1, 1, 1, 1, 1, 1, 1, 1, 1, 1, 1, 1, 1, 1, 1, 1, 1, 1, 1, 1, 1, 1, 1, 1, 1, 1, 1, 1, 1, 1, 1, 1, 1, 1, 1, 1, 1, 1, 1, 1, 1, 1, 1, 1, 1, 1, 1, 1, 1, 1, 1, 1, 1, 1, 1, 1, 1, 1, 1, 1, 1, 1, 1, 1, 1, 1, 1, 1, 1, 1, 1, 1, 1, 1, 1, 1, 1, 1, 1, 1, 1, 1, 1, 1, 1, 1, 1, 1, 1, 1, 1, 1, 0, 0, 0, 0, 0, 0, 1, 1, 1, 1, 1, 1, 1, 1, 1, 1, 1, 1, 1, 1, 1, 1, 1, 1, 1, 1, 1, 1, 1, 1, 1, 1, 1, 1, 1, 1, 1, 1, 0, 0, 0, 0, 0, 0, 0, 0, 0, 0, 0, 0, 1, 1, 1, 1, 1, 1, 1, 1, 1, 1, 1, 1, 1, 1, 1, 1, 1, 1, 1])
me_cube_002.use_remesh_preserve_volume = False
me_cube_002.use_remesh_preserve_attributes = False
me_cube_002.use_mirror_vertex_groups = False
me_cube_002.update()

# ---- objects
ob_cube_001 = bpy.data.objects.new('Cube.001', me_cube_003)
ob_cube = bpy.data.objects.new('Cube', me_cube_002)

# ---- transforms, parenting, visibility, modifiers, constraints
ob_cube_001.location = (1.285, 0.4047, -7.976)
ob_cube_001.scale = (0.3569, 0.09426, 0.09426)
ob_cube_001.lineart.crease_threshold = 0.0
ob_cube.location = (-0.04155, -3.932, 0.9723)
ob_cube.lineart.crease_threshold = 0.0
_m = ob_cube.modifiers.new('Mirror', 'MIRROR')
_m.use_clip = True

# ---- collection membership
col_collection_1.objects.link(ob_cube_001)
col_collection_1.objects.link(ob_cube)

# ---- scene / render settings (as saved in the file)
scene.frame_start = 1; scene.frame_end = 250; scene.frame_set(1)
scene.render.engine = 'BLENDER_EEVEE_NEXT'
scene.render.resolution_percentage = 50
scene.render.dither_intensity = 0.0
scene.cycles.use_denoising = False
scene.cycles.samples = 128
scene.cycles.sampling_pattern = 'TABULATED_SOBOL'
scene.cycles.use_adaptive_sampling = False
scene.cycles.use_light_tree = False
scene.cycles.blur_glossy = 0.0
scene.cycles.sample_clamp_indirect = 0.0
scene.view_settings.view_transform = 'Standard'
bpy.context.view_layer.update()

# ---- added for rendering (the .blend has no active camera and no usable light): camera, sun
cam_auto = bpy.data.cameras.new('AutoCamera')
cam_auto.lens = 50.0
cam_auto.sensor_width = 36.0
cam_auto.clip_end = 1000.0
ob_auto_camera = bpy.data.objects.new('AutoCamera', cam_auto)
scene.collection.objects.link(ob_auto_camera)
ob_auto_camera.location = (14.6684, -17.172, 11.2278)
ob_auto_camera.rotation_euler = (1.09748, -7.21219e-08, 0.694738)
scene.camera = ob_auto_camera
light_auto_sun = bpy.data.lights.new('AutoSun', 'SUN')
light_auto_sun.energy = 3.0
light_auto_sun.angle = 0.0523599
ob_auto_sun = bpy.data.objects.new('AutoSun', light_auto_sun)
scene.collection.objects.link(ob_auto_sun)
ob_auto_sun.rotation_euler = (0.872665, 0.174533, 0.523599)
bpy.context.view_layer.update()

